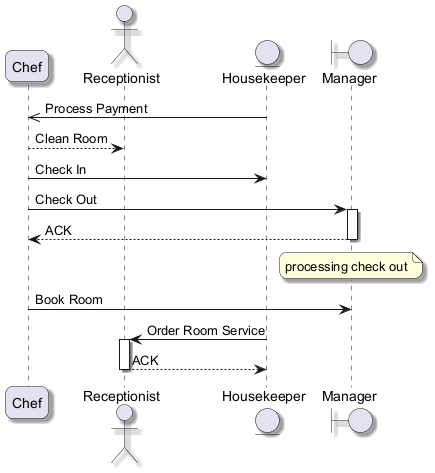

The diagram above was rendered by PlantUML. Its source (embedded in the PNG):
@startuml
skinparam backgroundColor #FFFFFF
skinparam roundCorner 15
skinparam shadowing true
participant "Chef" as C
actor "Receptionist" as R
entity "Housekeeper" as H
boundary "Manager" as M
H ->> C : Process Payment
C --> R : Clean Room
C -> H : Check In
C -> M : Check Out
activate M
M --> C : ACK
deactivate M
note over M : processing check out
C -> M : Book Room
H -> R : Order Room Service
activate R
R --> H : ACK
deactivate R
@enduml